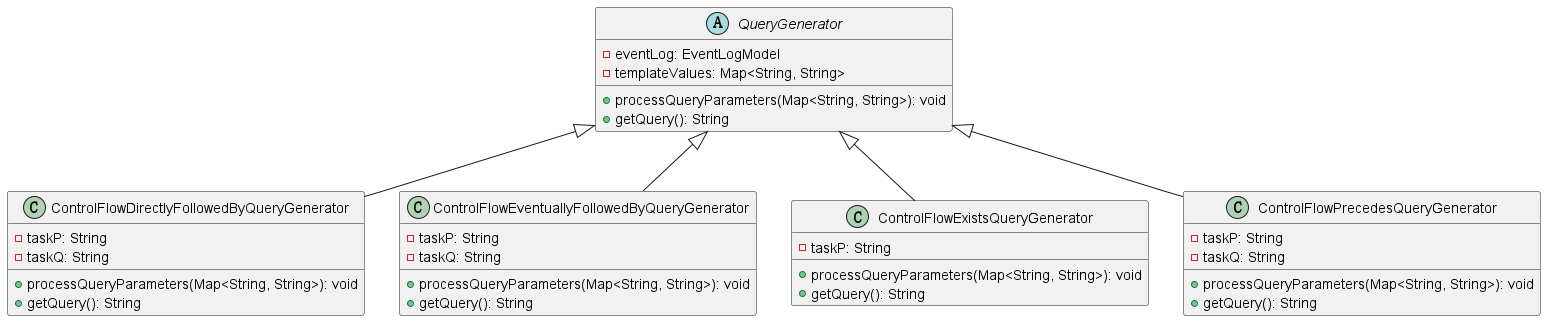

The diagram above was rendered by PlantUML. Its source (embedded in the PNG):
@startuml

abstract class QueryGenerator {
  - eventLog: EventLogModel
  - templateValues: Map<String, String>
  + processQueryParameters(Map<String, String>): void
  + getQuery(): String
}

class ControlFlowDirectlyFollowedByQueryGenerator {
  - taskP: String
  - taskQ: String
  + processQueryParameters(Map<String, String>): void
  + getQuery(): String
}

class ControlFlowEventuallyFollowedByQueryGenerator {
  - taskP: String
  - taskQ: String
  + processQueryParameters(Map<String, String>): void
  + getQuery(): String
}

class ControlFlowExistsQueryGenerator {
  - taskP: String
  + processQueryParameters(Map<String, String>): void
  + getQuery(): String
}

class ControlFlowPrecedesQueryGenerator {
  - taskP: String
  - taskQ: String
  + processQueryParameters(Map<String, String>): void
  + getQuery(): String
}

QueryGenerator <|-- ControlFlowDirectlyFollowedByQueryGenerator
QueryGenerator <|-- ControlFlowEventuallyFollowedByQueryGenerator
QueryGenerator <|-- ControlFlowExistsQueryGenerator
QueryGenerator <|-- ControlFlowPrecedesQueryGenerator

@enduml